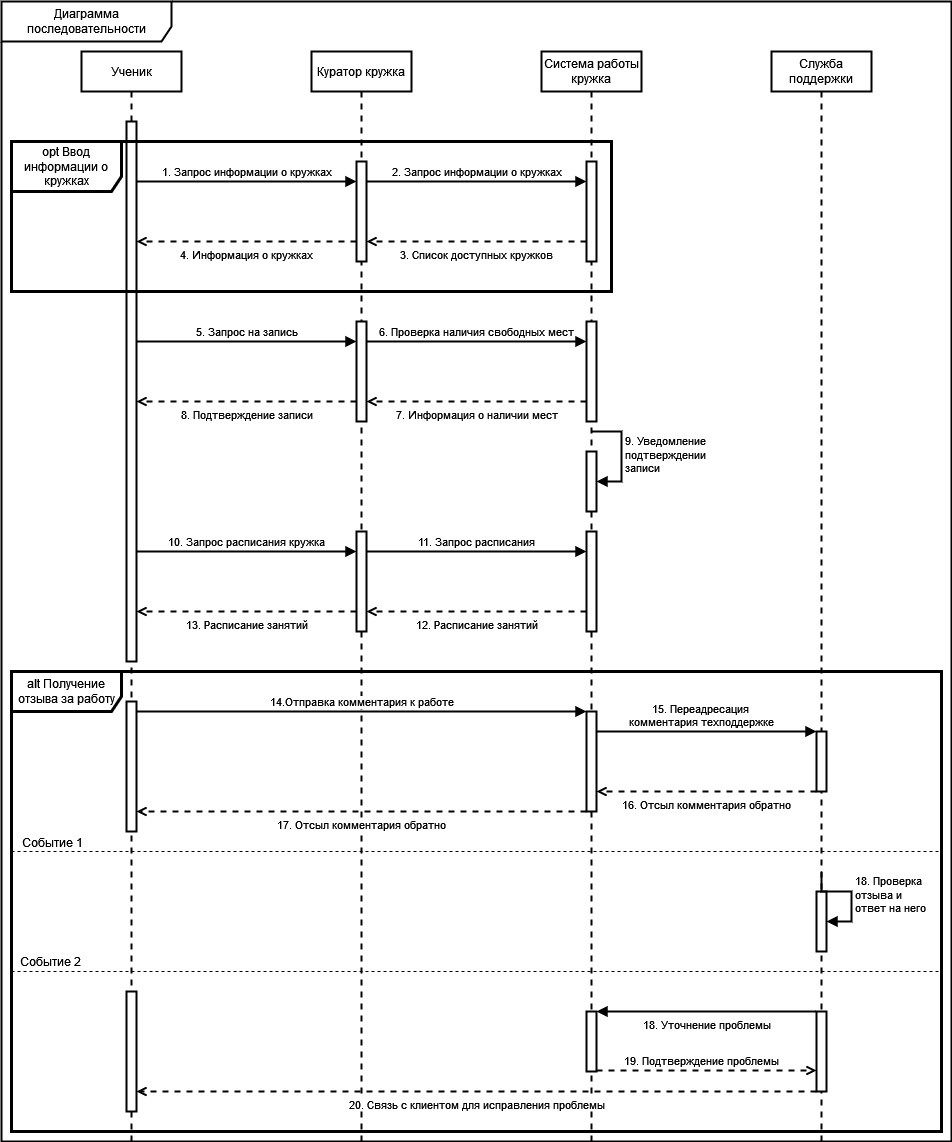

The diagram above was exported from draw.io. Its source (the exported page's mxGraphModel, read from the mxfile embedded in the PNG):
<mxGraphModel dx="703" dy="781" grid="1" gridSize="10" guides="1" tooltips="1" connect="1" arrows="1" fold="1" page="1" pageScale="1" pageWidth="850" pageHeight="1100" math="0" shadow="0">
  <root>
    <mxCell id="0" />
    <mxCell id="1" parent="0" />
    <mxCell id="Y1bTHWr7YXBDZcoz5thj-21" value="Служба поддержки" style="shape=umlLifeline;perimeter=lifelinePerimeter;whiteSpace=wrap;html=1;container=1;dropTarget=0;collapsible=0;recursiveResize=0;outlineConnect=0;portConstraint=eastwest;newEdgeStyle={&quot;curved&quot;:0,&quot;rounded&quot;:0};strokeWidth=2;" parent="1" vertex="1">
      <mxGeometry x="1360" y="60" width="100" height="1090" as="geometry" />
    </mxCell>
    <mxCell id="4vtOYGY8kwyqNaTi0m9n-18" value="Диаграмма последовательности" style="shape=umlFrame;whiteSpace=wrap;html=1;pointerEvents=0;width=170;height=40;strokeWidth=2;" parent="1" vertex="1">
      <mxGeometry x="590" y="10" width="950" height="1140" as="geometry" />
    </mxCell>
    <mxCell id="4vtOYGY8kwyqNaTi0m9n-21" value="Ученик" style="shape=umlLifeline;perimeter=lifelinePerimeter;whiteSpace=wrap;html=1;container=1;dropTarget=0;collapsible=0;recursiveResize=0;outlineConnect=0;portConstraint=eastwest;newEdgeStyle={&quot;curved&quot;:0,&quot;rounded&quot;:0};strokeWidth=2;movable=1;resizable=1;rotatable=1;deletable=1;editable=1;locked=0;connectable=1;" parent="1" vertex="1">
      <mxGeometry x="670" y="60" width="100" height="1090" as="geometry" />
    </mxCell>
    <mxCell id="4vtOYGY8kwyqNaTi0m9n-22" value="Куратор кружка" style="shape=umlLifeline;perimeter=lifelinePerimeter;whiteSpace=wrap;html=1;container=1;dropTarget=0;collapsible=0;recursiveResize=0;outlineConnect=0;portConstraint=eastwest;newEdgeStyle={&quot;curved&quot;:0,&quot;rounded&quot;:0};strokeWidth=2;movable=1;resizable=1;rotatable=1;deletable=1;editable=1;locked=0;connectable=1;" parent="1" vertex="1">
      <mxGeometry x="900" y="60" width="100" height="1090" as="geometry" />
    </mxCell>
    <mxCell id="4vtOYGY8kwyqNaTi0m9n-24" value="Система работы кружка" style="shape=umlLifeline;perimeter=lifelinePerimeter;whiteSpace=wrap;html=1;container=1;dropTarget=0;collapsible=0;recursiveResize=0;outlineConnect=0;portConstraint=eastwest;newEdgeStyle={&quot;curved&quot;:0,&quot;rounded&quot;:0};strokeWidth=2;movable=1;resizable=1;rotatable=1;deletable=1;editable=1;locked=0;connectable=1;" parent="1" vertex="1">
      <mxGeometry x="1130" y="60" width="100" height="1090" as="geometry" />
    </mxCell>
    <mxCell id="a2PUzxhP4ElrwPAo9NT8-3" value="2. Запрос информации о кружках" style="html=1;verticalAlign=bottom;endArrow=block;curved=0;rounded=0;strokeWidth=2;" parent="1" source="a2PUzxhP4ElrwPAo9NT8-5" target="1avR-yO5GY5HWaGBQT_4-1" edge="1">
      <mxGeometry width="80" relative="1" as="geometry">
        <mxPoint x="730" y="150" as="sourcePoint" />
        <mxPoint x="950" y="150" as="targetPoint" />
        <Array as="points">
          <mxPoint x="1020" y="190" />
        </Array>
        <mxPoint as="offset" />
      </mxGeometry>
    </mxCell>
    <mxCell id="a2PUzxhP4ElrwPAo9NT8-4" value="4. Информация о кружках" style="html=1;verticalAlign=top;endArrow=open;curved=0;rounded=0;strokeWidth=2;dashed=1;endFill=0;" parent="1" edge="1">
      <mxGeometry width="80" relative="1" as="geometry">
        <mxPoint x="945" y="250" as="sourcePoint" />
        <mxPoint x="725" y="250" as="targetPoint" />
        <Array as="points">
          <mxPoint x="831" y="250" />
        </Array>
        <mxPoint as="offset" />
      </mxGeometry>
    </mxCell>
    <mxCell id="a2PUzxhP4ElrwPAo9NT8-6" value="1. Запрос информации о кружках" style="html=1;verticalAlign=bottom;endArrow=block;curved=0;rounded=0;strokeWidth=2;" parent="1" edge="1">
      <mxGeometry width="80" relative="1" as="geometry">
        <mxPoint x="725" y="190" as="sourcePoint" />
        <mxPoint x="945" y="190" as="targetPoint" />
        <Array as="points">
          <mxPoint x="850" y="190" />
        </Array>
        <mxPoint as="offset" />
      </mxGeometry>
    </mxCell>
    <mxCell id="a2PUzxhP4ElrwPAo9NT8-7" value="3. Список доступных кружков" style="html=1;verticalAlign=top;endArrow=open;curved=0;rounded=0;strokeWidth=2;dashed=1;endFill=0;" parent="1" source="1avR-yO5GY5HWaGBQT_4-1" target="a2PUzxhP4ElrwPAo9NT8-5" edge="1">
      <mxGeometry width="80" relative="1" as="geometry">
        <mxPoint x="1092" y="549" as="sourcePoint" />
        <mxPoint x="868" y="549" as="targetPoint" />
        <Array as="points">
          <mxPoint x="1050" y="250" />
        </Array>
        <mxPoint as="offset" />
      </mxGeometry>
    </mxCell>
    <mxCell id="V4FsqBOCBxzT8iI-el_Q-21" value="6. Проверка наличия свободных мест" style="html=1;verticalAlign=bottom;endArrow=block;curved=0;rounded=0;strokeWidth=2;" parent="1" source="V4FsqBOCBxzT8iI-el_Q-19" target="V4FsqBOCBxzT8iI-el_Q-20" edge="1">
      <mxGeometry width="80" relative="1" as="geometry">
        <mxPoint x="725" y="310" as="sourcePoint" />
        <mxPoint x="945" y="310" as="targetPoint" />
        <Array as="points">
          <mxPoint x="1015" y="350" />
        </Array>
        <mxPoint as="offset" />
      </mxGeometry>
    </mxCell>
    <mxCell id="V4FsqBOCBxzT8iI-el_Q-22" value="8. Подтверждение записи" style="html=1;verticalAlign=top;endArrow=open;curved=0;rounded=0;strokeWidth=2;dashed=1;endFill=0;" parent="1" edge="1">
      <mxGeometry width="80" relative="1" as="geometry">
        <mxPoint x="945" y="410" as="sourcePoint" />
        <mxPoint x="725" y="410" as="targetPoint" />
        <Array as="points">
          <mxPoint x="826" y="410" />
        </Array>
        <mxPoint as="offset" />
      </mxGeometry>
    </mxCell>
    <mxCell id="V4FsqBOCBxzT8iI-el_Q-23" value="5. Запрос на запись" style="html=1;verticalAlign=bottom;endArrow=block;curved=0;rounded=0;strokeWidth=2;" parent="1" edge="1">
      <mxGeometry width="80" relative="1" as="geometry">
        <mxPoint x="725" y="350" as="sourcePoint" />
        <mxPoint x="945" y="350" as="targetPoint" />
        <Array as="points">
          <mxPoint x="845" y="350" />
        </Array>
        <mxPoint as="offset" />
      </mxGeometry>
    </mxCell>
    <mxCell id="V4FsqBOCBxzT8iI-el_Q-24" value="7. Информация о наличии мест" style="html=1;verticalAlign=top;endArrow=open;curved=0;rounded=0;strokeWidth=2;dashed=1;endFill=0;" parent="1" source="V4FsqBOCBxzT8iI-el_Q-20" target="V4FsqBOCBxzT8iI-el_Q-19" edge="1">
      <mxGeometry width="80" relative="1" as="geometry">
        <mxPoint x="1087" y="709" as="sourcePoint" />
        <mxPoint x="863" y="709" as="targetPoint" />
        <Array as="points">
          <mxPoint x="1045" y="410" />
        </Array>
        <mxPoint as="offset" />
      </mxGeometry>
    </mxCell>
    <mxCell id="a2PUzxhP4ElrwPAo9NT8-1" value="" style="html=1;points=[[0,0,0,0,5],[0,1,0,0,-5],[1,0,0,0,5],[1,1,0,0,-5]];perimeter=orthogonalPerimeter;outlineConnect=0;targetShapes=umlLifeline;portConstraint=eastwest;newEdgeStyle={&quot;curved&quot;:0,&quot;rounded&quot;:0};strokeWidth=2;movable=1;resizable=1;rotatable=1;deletable=1;editable=1;locked=0;connectable=1;" parent="1" vertex="1">
      <mxGeometry x="715" y="130" width="10" height="540" as="geometry" />
    </mxCell>
    <mxCell id="1avR-yO5GY5HWaGBQT_4-2" value="opt Ввод информации о кружках" style="shape=umlFrame;whiteSpace=wrap;html=1;pointerEvents=0;strokeWidth=3;width=110;height=50;" parent="1" vertex="1">
      <mxGeometry x="600" y="150" width="600" height="150" as="geometry" />
    </mxCell>
    <mxCell id="V4FsqBOCBxzT8iI-el_Q-26" value="11. Запрос расписания" style="html=1;verticalAlign=bottom;endArrow=block;curved=0;rounded=0;strokeWidth=2;" parent="1" source="V4FsqBOCBxzT8iI-el_Q-25" target="V4FsqBOCBxzT8iI-el_Q-30" edge="1">
      <mxGeometry width="80" relative="1" as="geometry">
        <mxPoint x="725" y="520" as="sourcePoint" />
        <mxPoint x="945" y="520" as="targetPoint" />
        <Array as="points">
          <mxPoint x="1015" y="560" />
        </Array>
        <mxPoint as="offset" />
      </mxGeometry>
    </mxCell>
    <mxCell id="V4FsqBOCBxzT8iI-el_Q-27" value="13. Расписание занятий" style="html=1;verticalAlign=top;endArrow=open;curved=0;rounded=0;strokeWidth=2;dashed=1;endFill=0;" parent="1" edge="1">
      <mxGeometry width="80" relative="1" as="geometry">
        <mxPoint x="945" y="620" as="sourcePoint" />
        <mxPoint x="725" y="620" as="targetPoint" />
        <Array as="points">
          <mxPoint x="826" y="620" />
        </Array>
        <mxPoint as="offset" />
      </mxGeometry>
    </mxCell>
    <mxCell id="V4FsqBOCBxzT8iI-el_Q-28" value="10. Запрос расписания кружка" style="html=1;verticalAlign=bottom;endArrow=block;curved=0;rounded=0;strokeWidth=2;" parent="1" edge="1">
      <mxGeometry width="80" relative="1" as="geometry">
        <mxPoint x="725" y="560" as="sourcePoint" />
        <mxPoint x="945" y="560" as="targetPoint" />
        <Array as="points">
          <mxPoint x="845" y="560" />
        </Array>
        <mxPoint as="offset" />
      </mxGeometry>
    </mxCell>
    <mxCell id="V4FsqBOCBxzT8iI-el_Q-29" value="12. Расписание занятий" style="html=1;verticalAlign=top;endArrow=open;curved=0;rounded=0;strokeWidth=2;dashed=1;endFill=0;" parent="1" source="V4FsqBOCBxzT8iI-el_Q-30" target="V4FsqBOCBxzT8iI-el_Q-25" edge="1">
      <mxGeometry width="80" relative="1" as="geometry">
        <mxPoint x="1087" y="919" as="sourcePoint" />
        <mxPoint x="863" y="919" as="targetPoint" />
        <Array as="points">
          <mxPoint x="1045" y="620" />
        </Array>
        <mxPoint as="offset" />
      </mxGeometry>
    </mxCell>
    <mxCell id="1avR-yO5GY5HWaGBQT_4-1" value="" style="html=1;points=[[0,0,0,0,5],[0,1,0,0,-5],[1,0,0,0,5],[1,1,0,0,-5]];perimeter=orthogonalPerimeter;outlineConnect=0;targetShapes=umlLifeline;portConstraint=eastwest;newEdgeStyle={&quot;curved&quot;:0,&quot;rounded&quot;:0};strokeWidth=2;movable=1;resizable=1;rotatable=1;deletable=1;editable=1;locked=0;connectable=1;" parent="1" vertex="1">
      <mxGeometry x="1175" y="170" width="10" height="100" as="geometry" />
    </mxCell>
    <mxCell id="V4FsqBOCBxzT8iI-el_Q-20" value="" style="html=1;points=[[0,0,0,0,5],[0,1,0,0,-5],[1,0,0,0,5],[1,1,0,0,-5]];perimeter=orthogonalPerimeter;outlineConnect=0;targetShapes=umlLifeline;portConstraint=eastwest;newEdgeStyle={&quot;curved&quot;:0,&quot;rounded&quot;:0};strokeWidth=2;" parent="1" vertex="1">
      <mxGeometry x="1175" y="330" width="10" height="100" as="geometry" />
    </mxCell>
    <mxCell id="a2PUzxhP4ElrwPAo9NT8-2" value="" style="html=1;points=[[0,0,0,0,5],[0,1,0,0,-5],[1,0,0,0,5],[1,1,0,0,-5]];perimeter=orthogonalPerimeter;outlineConnect=0;targetShapes=umlLifeline;portConstraint=eastwest;newEdgeStyle={&quot;curved&quot;:0,&quot;rounded&quot;:0};strokeWidth=2;" parent="1" vertex="1">
      <mxGeometry x="1175" y="460" width="10" height="60" as="geometry" />
    </mxCell>
    <mxCell id="Ll0r4jYc_xWV7rRiyKku-2" value="&lt;div&gt;9. Уведомление&lt;/div&gt;&lt;div&gt;подтверждении&lt;/div&gt;&lt;div&gt;записи&lt;/div&gt;" style="html=1;align=left;spacingLeft=2;endArrow=block;rounded=0;edgeStyle=orthogonalEdgeStyle;curved=0;rounded=0;strokeWidth=2;" parent="1" target="a2PUzxhP4ElrwPAo9NT8-2" edge="1">
      <mxGeometry relative="1" as="geometry">
        <mxPoint x="1180" y="440" as="sourcePoint" />
        <Array as="points">
          <mxPoint x="1210" y="440" />
          <mxPoint x="1210" y="490" />
        </Array>
        <mxPoint x="1185" y="470" as="targetPoint" />
      </mxGeometry>
    </mxCell>
    <mxCell id="V4FsqBOCBxzT8iI-el_Q-30" value="" style="html=1;points=[[0,0,0,0,5],[0,1,0,0,-5],[1,0,0,0,5],[1,1,0,0,-5]];perimeter=orthogonalPerimeter;outlineConnect=0;targetShapes=umlLifeline;portConstraint=eastwest;newEdgeStyle={&quot;curved&quot;:0,&quot;rounded&quot;:0};strokeWidth=2;" parent="1" vertex="1">
      <mxGeometry x="1175" y="540" width="10" height="100" as="geometry" />
    </mxCell>
    <mxCell id="a2PUzxhP4ElrwPAo9NT8-5" value="" style="html=1;points=[[0,0,0,0,5],[0,1,0,0,-5],[1,0,0,0,5],[1,1,0,0,-5]];perimeter=orthogonalPerimeter;outlineConnect=0;targetShapes=umlLifeline;portConstraint=eastwest;newEdgeStyle={&quot;curved&quot;:0,&quot;rounded&quot;:0};strokeWidth=2;" parent="1" vertex="1">
      <mxGeometry x="945" y="170" width="10" height="100" as="geometry" />
    </mxCell>
    <mxCell id="V4FsqBOCBxzT8iI-el_Q-19" value="" style="html=1;points=[[0,0,0,0,5],[0,1,0,0,-5],[1,0,0,0,5],[1,1,0,0,-5]];perimeter=orthogonalPerimeter;outlineConnect=0;targetShapes=umlLifeline;portConstraint=eastwest;newEdgeStyle={&quot;curved&quot;:0,&quot;rounded&quot;:0};strokeWidth=2;" parent="1" vertex="1">
      <mxGeometry x="945" y="330" width="10" height="100" as="geometry" />
    </mxCell>
    <mxCell id="V4FsqBOCBxzT8iI-el_Q-25" value="" style="html=1;points=[[0,0,0,0,5],[0,1,0,0,-5],[1,0,0,0,5],[1,1,0,0,-5]];perimeter=orthogonalPerimeter;outlineConnect=0;targetShapes=umlLifeline;portConstraint=eastwest;newEdgeStyle={&quot;curved&quot;:0,&quot;rounded&quot;:0};strokeWidth=2;" parent="1" vertex="1">
      <mxGeometry x="945" y="540" width="10" height="100" as="geometry" />
    </mxCell>
    <mxCell id="Y1bTHWr7YXBDZcoz5thj-1" value="" style="html=1;points=[[0,0,0,0,5],[0,1,0,0,-5],[1,0,0,0,5],[1,1,0,0,-5]];perimeter=orthogonalPerimeter;outlineConnect=0;targetShapes=umlLifeline;portConstraint=eastwest;newEdgeStyle={&quot;curved&quot;:0,&quot;rounded&quot;:0};strokeWidth=2;" parent="1" vertex="1">
      <mxGeometry x="715" y="710" width="10" height="130" as="geometry" />
    </mxCell>
    <mxCell id="Y1bTHWr7YXBDZcoz5thj-2" value="" style="html=1;points=[[0,0,0,0,5],[0,1,0,0,-5],[1,0,0,0,5],[1,1,0,0,-5]];perimeter=orthogonalPerimeter;outlineConnect=0;targetShapes=umlLifeline;portConstraint=eastwest;newEdgeStyle={&quot;curved&quot;:0,&quot;rounded&quot;:0};strokeWidth=2;" parent="1" vertex="1">
      <mxGeometry x="1175" y="720" width="10" height="100" as="geometry" />
    </mxCell>
    <mxCell id="Y1bTHWr7YXBDZcoz5thj-3" value="alt Получение отзыва за работу" style="shape=umlFrame;whiteSpace=wrap;html=1;pointerEvents=0;strokeWidth=3;width=110;height=40;movable=1;resizable=1;rotatable=1;deletable=1;editable=1;locked=0;connectable=1;" parent="1" vertex="1">
      <mxGeometry x="600" y="680" width="930" height="460" as="geometry" />
    </mxCell>
    <mxCell id="Y1bTHWr7YXBDZcoz5thj-4" value="" style="html=1;points=[[0,0,0,0,5],[0,1,0,0,-5],[1,0,0,0,5],[1,1,0,0,-5]];perimeter=orthogonalPerimeter;outlineConnect=0;targetShapes=umlLifeline;portConstraint=eastwest;newEdgeStyle={&quot;curved&quot;:0,&quot;rounded&quot;:0};strokeWidth=2;" parent="1" vertex="1">
      <mxGeometry x="1405" y="740" width="10" height="60" as="geometry" />
    </mxCell>
    <mxCell id="Y1bTHWr7YXBDZcoz5thj-5" value="" style="html=1;points=[[0,0,0,0,5],[0,1,0,0,-5],[1,0,0,0,5],[1,1,0,0,-5]];perimeter=orthogonalPerimeter;outlineConnect=0;targetShapes=umlLifeline;portConstraint=eastwest;newEdgeStyle={&quot;curved&quot;:0,&quot;rounded&quot;:0};strokeWidth=2;" parent="1" vertex="1">
      <mxGeometry x="1405" y="900" width="10" height="60" as="geometry" />
    </mxCell>
    <mxCell id="Y1bTHWr7YXBDZcoz5thj-6" value="&lt;div&gt;18. Проверка&amp;nbsp;&lt;/div&gt;&lt;div&gt;отзыва и &lt;br&gt;&lt;/div&gt;&lt;div&gt;ответ на него&lt;br&gt;&lt;/div&gt;" style="html=1;align=left;spacingLeft=2;endArrow=block;rounded=0;edgeStyle=orthogonalEdgeStyle;curved=0;rounded=0;strokeWidth=2;" parent="1" target="Y1bTHWr7YXBDZcoz5thj-5" edge="1">
      <mxGeometry relative="1" as="geometry">
        <mxPoint x="1410" y="880" as="sourcePoint" />
        <Array as="points">
          <mxPoint x="1410" y="900" />
          <mxPoint x="1440" y="900" />
          <mxPoint x="1440" y="930" />
        </Array>
        <mxPoint x="1415" y="910" as="targetPoint" />
      </mxGeometry>
    </mxCell>
    <mxCell id="Y1bTHWr7YXBDZcoz5thj-7" value="14.Отправка комментария к работе" style="html=1;verticalAlign=bottom;endArrow=block;curved=0;rounded=0;strokeWidth=2;" parent="1" edge="1">
      <mxGeometry width="80" relative="1" as="geometry">
        <mxPoint x="725" y="720" as="sourcePoint" />
        <mxPoint x="1175" y="720" as="targetPoint" />
        <Array as="points">
          <mxPoint x="850" y="720" />
        </Array>
        <mxPoint as="offset" />
      </mxGeometry>
    </mxCell>
    <mxCell id="Y1bTHWr7YXBDZcoz5thj-8" value="17. Отсыл комментария обратно" style="html=1;verticalAlign=top;endArrow=open;curved=0;rounded=0;strokeWidth=2;dashed=1;endFill=0;" parent="1" edge="1">
      <mxGeometry width="80" relative="1" as="geometry">
        <mxPoint x="1175" y="820" as="sourcePoint" />
        <mxPoint x="725" y="820" as="targetPoint" />
        <Array as="points">
          <mxPoint x="831" y="820" />
        </Array>
        <mxPoint as="offset" />
      </mxGeometry>
    </mxCell>
    <mxCell id="Y1bTHWr7YXBDZcoz5thj-9" value="" style="endArrow=none;dashed=1;html=1;rounded=0;fontSize=12;startSize=8;endSize=8;curved=1;movable=1;resizable=1;rotatable=1;deletable=1;editable=1;locked=0;connectable=1;" parent="1" edge="1">
      <mxGeometry width="50" height="50" relative="1" as="geometry">
        <mxPoint x="600" y="860" as="sourcePoint" />
        <mxPoint x="1530" y="860" as="targetPoint" />
      </mxGeometry>
    </mxCell>
    <mxCell id="Y1bTHWr7YXBDZcoz5thj-10" value="Событие 1" style="edgeLabel;html=1;align=center;verticalAlign=middle;resizable=0;points=[];fontSize=12;" parent="Y1bTHWr7YXBDZcoz5thj-9" vertex="1" connectable="0">
      <mxGeometry x="0.0344" y="-5" relative="1" as="geometry">
        <mxPoint x="-441" y="-15" as="offset" />
      </mxGeometry>
    </mxCell>
    <mxCell id="Y1bTHWr7YXBDZcoz5thj-11" value="" style="endArrow=none;dashed=1;html=1;rounded=0;fontSize=12;startSize=8;endSize=8;curved=1;movable=1;resizable=1;rotatable=1;deletable=1;editable=1;locked=0;connectable=1;" parent="1" edge="1">
      <mxGeometry width="50" height="50" relative="1" as="geometry">
        <mxPoint x="600" y="980" as="sourcePoint" />
        <mxPoint x="1530" y="980" as="targetPoint" />
      </mxGeometry>
    </mxCell>
    <mxCell id="Y1bTHWr7YXBDZcoz5thj-12" value="&lt;div&gt;15. Переадресация&amp;nbsp;&lt;/div&gt;&lt;div&gt;комментария техподдержке&lt;/div&gt;" style="html=1;verticalAlign=bottom;endArrow=block;curved=0;rounded=0;strokeWidth=2;endFill=1;" parent="1" source="Y1bTHWr7YXBDZcoz5thj-2" target="Y1bTHWr7YXBDZcoz5thj-4" edge="1">
      <mxGeometry x="-0.0455" width="80" relative="1" as="geometry">
        <mxPoint x="1185" y="740" as="sourcePoint" />
        <mxPoint x="1405" y="740" as="targetPoint" />
        <Array as="points">
          <mxPoint x="1250" y="740" />
        </Array>
        <mxPoint as="offset" />
      </mxGeometry>
    </mxCell>
    <mxCell id="Y1bTHWr7YXBDZcoz5thj-13" value="16. Отсыл комментария обратно" style="html=1;verticalAlign=top;endArrow=open;curved=0;rounded=0;strokeWidth=2;endFill=0;dashed=1;" parent="1" edge="1">
      <mxGeometry width="80" relative="1" as="geometry">
        <mxPoint x="1405" y="800" as="sourcePoint" />
        <mxPoint x="1185" y="800" as="targetPoint" />
        <Array as="points">
          <mxPoint x="1275" y="800" />
        </Array>
        <mxPoint as="offset" />
      </mxGeometry>
    </mxCell>
    <mxCell id="Y1bTHWr7YXBDZcoz5thj-14" value="" style="html=1;points=[[0,0,0,0,5],[0,1,0,0,-5],[1,0,0,0,5],[1,1,0,0,-5]];perimeter=orthogonalPerimeter;outlineConnect=0;targetShapes=umlLifeline;portConstraint=eastwest;newEdgeStyle={&quot;curved&quot;:0,&quot;rounded&quot;:0};strokeWidth=2;" parent="1" vertex="1">
      <mxGeometry x="715" y="1000" width="10" height="120" as="geometry" />
    </mxCell>
    <mxCell id="Y1bTHWr7YXBDZcoz5thj-15" value="" style="html=1;points=[[0,0,0,0,5],[0,1,0,0,-5],[1,0,0,0,5],[1,1,0,0,-5]];perimeter=orthogonalPerimeter;outlineConnect=0;targetShapes=umlLifeline;portConstraint=eastwest;newEdgeStyle={&quot;curved&quot;:0,&quot;rounded&quot;:0};strokeWidth=2;" parent="1" vertex="1">
      <mxGeometry x="1175" y="1020" width="10" height="60" as="geometry" />
    </mxCell>
    <mxCell id="Y1bTHWr7YXBDZcoz5thj-16" value="" style="html=1;points=[[0,0,0,0,5],[0,1,0,0,-5],[1,0,0,0,5],[1,1,0,0,-5]];perimeter=orthogonalPerimeter;outlineConnect=0;targetShapes=umlLifeline;portConstraint=eastwest;newEdgeStyle={&quot;curved&quot;:0,&quot;rounded&quot;:0};strokeWidth=2;" parent="1" vertex="1">
      <mxGeometry x="1405" y="1020" width="10" height="80" as="geometry" />
    </mxCell>
    <mxCell id="Y1bTHWr7YXBDZcoz5thj-17" value="20. Связь с клиентом для исправления проблемы" style="html=1;verticalAlign=top;endArrow=open;curved=0;rounded=0;strokeWidth=2;endFill=0;dashed=1;" parent="1" target="Y1bTHWr7YXBDZcoz5thj-14" edge="1">
      <mxGeometry width="80" relative="1" as="geometry">
        <mxPoint x="1405" y="1100" as="sourcePoint" />
        <mxPoint x="1185" y="1100" as="targetPoint" />
        <Array as="points">
          <mxPoint x="1275" y="1100" />
        </Array>
        <mxPoint as="offset" />
      </mxGeometry>
    </mxCell>
    <mxCell id="Y1bTHWr7YXBDZcoz5thj-18" value="18. Уточнение проблемы" style="html=1;verticalAlign=top;endArrow=block;curved=0;rounded=0;strokeWidth=2;endFill=1;" parent="1" edge="1">
      <mxGeometry width="80" relative="1" as="geometry">
        <mxPoint x="1405" y="1020" as="sourcePoint" />
        <mxPoint x="1185" y="1020" as="targetPoint" />
        <Array as="points">
          <mxPoint x="1275" y="1020" />
        </Array>
        <mxPoint as="offset" />
      </mxGeometry>
    </mxCell>
    <mxCell id="Y1bTHWr7YXBDZcoz5thj-19" value="19. Подтверждение проблемы" style="html=1;verticalAlign=bottom;endArrow=open;curved=0;rounded=0;strokeWidth=2;dashed=1;endFill=0;" parent="1" edge="1">
      <mxGeometry x="-0.0455" width="80" relative="1" as="geometry">
        <mxPoint x="1185" y="1079" as="sourcePoint" />
        <mxPoint x="1405" y="1079" as="targetPoint" />
        <Array as="points" />
        <mxPoint as="offset" />
      </mxGeometry>
    </mxCell>
    <mxCell id="Y1bTHWr7YXBDZcoz5thj-20" value="Событие 2" style="edgeLabel;html=1;align=center;verticalAlign=middle;resizable=0;points=[];fontSize=12;" parent="1" vertex="1" connectable="0">
      <mxGeometry x="650" y="860" as="geometry">
        <mxPoint x="-12" y="109" as="offset" />
      </mxGeometry>
    </mxCell>
  </root>
</mxGraphModel>